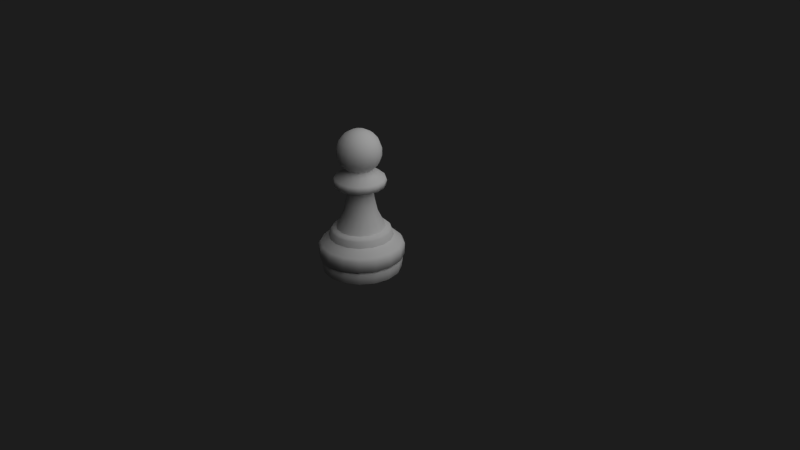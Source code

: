 # Source: pawn.03.blend  (saved by Blender 2.63.0; exported with 4.5.12 LTS)
import bpy
from mathutils import Matrix  # noqa: F401  (used for matrix-valued properties, if any)

bpy.ops.wm.read_factory_settings(use_empty=True)
scene = bpy.context.scene
scene.name = 'Scene'

# ---- collections
col_collection_1 = bpy.data.collections.new('Collection 1'); scene.collection.children.link(col_collection_1)

# ---- world
world_world = bpy.data.worlds.new('World'); scene.world = world_world
world_world.color = (0.01222, 0.01222, 0.01222)
world_world.use_sun_shadow = False
world_world.sun_shadow_jitter_overblur = 0.0
world_world.cycles.sampling_method = 'MANUAL'
world_world.cycles.sample_map_resolution = 256

# ---- cameras
cam_camera = bpy.data.cameras.new('Camera')
cam_camera.sensor_fit = 'HORIZONTAL'
cam_camera.clip_end = 100.0
cam_camera.lens = 35.0
cam_camera.sensor_width = 22.3
cam_camera.sensor_height = 14.9
cam_camera.ortho_scale = 7.314
cam_camera.dof.focus_distance = 0.0

# ---- lights
light_lamp = bpy.data.lights.new('Lamp', 'POINT')
light_lamp.transmission_factor = 0.0
light_lamp.cutoff_distance = 30.0
light_lamp.energy = 1000.0
light_lamp.shadow_buffer_clip_start = 1.001
light_lamp.shadow_soft_size = 5.0
light_lamp.shadow_maximum_resolution = 0.006
light_lamp.use_absolute_resolution = True
light_lamp.cycles.use_multiple_importance_sampling = False

# ---- meshes
me_mesh_pawn = bpy.data.meshes.new('mesh_Pawn')
me_mesh_pawn.from_pydata([(0.3355, -0.139, 0.2679), (0.102, -0.04225, 0.8177), (0.209, -0.08659, 0.8803), (0.1085, -0.04496, 0.9655), (0.3069, -0.1271, 0.1255), (-2.081e-07, -1.597e-07, 0.001651), (0.2658, -0.1101, 0.3281), (0.2356, -0.09761, 0.4027), (0.2018, -0.08357, 0.412), (0.3152, -0.1303, 0.001651), (0.3307, -0.137, 0.1165), (0.3518, -0.1457, 0.1422), (0.3269, -0.1354, 0.01167), (0.2094, -0.08673, 0.8119), (0.1143, -0.04735, 0.6894), (0.2512, -0.1041, 0.3845), (0.3546, -0.1469, 0.2397), (0.2171, -0.08994, 0.8556), (0.3362, -0.1393, 0.1001), (0.141, -0.05842, 0.5507), (0.2568, -0.2568, 0.2679), (0.07808, -0.07808, 0.8177), (0.16, -0.16, 0.8803), (0.08307, -0.08307, 0.9655), (0.2349, -0.2349, 0.1255), (0.2035, -0.2035, 0.3281), (0.1804, -0.1804, 0.4027), (0.1544, -0.1544, 0.412), (0.2414, -0.2407, 0.001651), (0.2531, -0.2531, 0.1165), (0.2693, -0.2693, 0.1422), (0.2502, -0.2502, 0.01167), (0.1602, -0.1602, 0.8119), (0.08749, -0.08749, 0.6894), (0.1923, -0.1923, 0.3845), (0.2714, -0.2714, 0.2397), (0.1662, -0.1662, 0.8556), (0.2573, -0.2573, 0.1001), (0.1079, -0.1079, 0.5507), (0.139, -0.3355, 0.2679), (0.04225, -0.102, 0.8177), (0.08659, -0.209, 0.8803), (0.04496, -0.1085, 0.9655), (0.1271, -0.3069, 0.1255), (0.1101, -0.2658, 0.3281), (0.09761, -0.2356, 0.4027), (0.08357, -0.2018, 0.412), (0.131, -0.3145, 0.001651), (0.137, -0.3307, 0.1165), (0.1457, -0.3518, 0.1422), (0.1354, -0.3269, 0.01167), (0.08673, -0.2094, 0.8119), (0.04735, -0.1143, 0.6894), (0.1041, -0.2512, 0.3845), (0.1469, -0.3546, 0.2397), (0.08994, -0.2171, 0.8556), (0.1393, -0.3362, 0.1001), (0.05842, -0.141, 0.5507), (-5.96e-08, -0.3632, 0.2679), (-1.192e-08, -0.1104, 0.8177), (-2.98e-08, -0.2263, 0.8803), (-1.584e-08, -0.1175, 0.9655), (-3.576e-08, -0.3321, 0.1255), (-8.345e-08, -0.2877, 0.3281), (-7.153e-08, -0.2551, 0.4027), (-2.98e-08, -0.2184, 0.412), (0.0007202, -0.3404, 0.001651), (-4.768e-08, -0.3579, 0.1165), (-1.073e-07, -0.3808, 0.1422), (-1.192e-07, -0.3538, 0.01167), (-2.98e-08, -0.2266, 0.8119), (-2.98e-08, -0.1237, 0.6894), (-8.345e-08, -0.2719, 0.3845), (-5.96e-08, -0.3838, 0.2397), (-1.192e-08, -0.235, 0.8556), (-5.96e-08, -0.3639, 0.1001), (-1.788e-08, -0.1527, 0.5507), (-0.139, -0.3355, 0.2679), (-0.04225, -0.102, 0.8177), (-0.08659, -0.209, 0.8803), (-0.04496, -0.1085, 0.9655), (-0.1271, -0.3069, 0.1255), (-0.1101, -0.2658, 0.3281), (-0.09761, -0.2356, 0.4027), (-0.08357, -0.2018, 0.412), (-0.1295, -0.3145, 0.001651), (-0.137, -0.3307, 0.1165), (-0.1457, -0.3518, 0.1422), (-0.1354, -0.3269, 0.01167), (-0.08673, -0.2094, 0.8119), (-0.04735, -0.1143, 0.6894), (-0.1041, -0.2512, 0.3845), (-0.1469, -0.3546, 0.2397), (-0.08994, -0.2171, 0.8556), (-0.1393, -0.3362, 0.1001), (-0.05842, -0.141, 0.5507), (-0.2568, -0.2568, 0.2679), (-0.07808, -0.07808, 0.8177), (-0.16, -0.16, 0.8803), (-0.08307, -0.08307, 0.9655), (-0.2349, -0.2349, 0.1255), (-0.2035, -0.2035, 0.3281), (-0.1804, -0.1804, 0.4027), (-0.1544, -0.1544, 0.412), (-0.24, -0.2407, 0.001651), (-0.2531, -0.2531, 0.1165), (-0.2693, -0.2693, 0.1422), (-0.2502, -0.2502, 0.01167), (-0.1602, -0.1602, 0.8119), (-0.08749, -0.08749, 0.6894), (-0.1923, -0.1923, 0.3845), (-0.2714, -0.2714, 0.2397), (-0.1662, -0.1662, 0.8556), (-0.2573, -0.2573, 0.1001), (-0.1079, -0.1079, 0.5507), (-0.3355, -0.139, 0.2679), (-0.102, -0.04225, 0.8177), (-0.209, -0.08659, 0.8803), (-0.1085, -0.04496, 0.9655), (-0.3069, -0.1271, 0.1255), (-0.2658, -0.1101, 0.3281), (-0.2356, -0.09761, 0.4027), (-0.2018, -0.08357, 0.412), (-0.3138, -0.1303, 0.001651), (-0.3307, -0.137, 0.1165), (-0.3518, -0.1457, 0.1422), (-0.3269, -0.1354, 0.01167), (-0.2094, -0.08673, 0.8119), (-0.1143, -0.04735, 0.6894), (-0.2512, -0.1041, 0.3845), (-0.3546, -0.1469, 0.2397), (-0.2171, -0.08994, 0.8556), (-0.3362, -0.1393, 0.1001), (-0.141, -0.05842, 0.5507), (-0.3632, 1.192e-07, 0.2679), (-0.1104, 2.384e-08, 0.8177), (-0.2263, 5.96e-08, 0.8803), (-0.1175, 3.704e-08, 0.9655), (-0.3321, 7.153e-08, 0.1255), (-0.2877, 1.073e-07, 0.3281), (-0.2551, 1.013e-07, 0.4027), (-0.2184, 5.96e-08, 0.412), (-0.3397, 1.147e-07, 0.001651), (-0.3579, 7.153e-08, 0.1165), (-0.3808, 1.669e-07, 0.1422), (-0.3538, 1.55e-07, 0.01167), (-0.2266, 5.364e-08, 0.8119), (-0.1237, 4.768e-08, 0.6894), (-0.2719, 1.073e-07, 0.3845), (-0.3838, 1.073e-07, 0.2397), (-0.235, 2.98e-08, 0.8556), (-0.3639, 1.192e-07, 0.1001), (-0.1527, 3.576e-08, 0.5507), (-0.3355, 0.139, 0.2679), (-0.102, 0.04225, 0.8177), (-0.209, 0.08659, 0.8803), (-0.1085, 0.04496, 0.9655), (-0.3069, 0.1271, 0.1255), (-0.2658, 0.1101, 0.3281), (-0.2356, 0.09761, 0.4027), (-0.2018, 0.08357, 0.412), (-0.3138, 0.1303, 0.001651), (-0.3307, 0.137, 0.1165), (-0.3518, 0.1457, 0.1422), (-0.3269, 0.1354, 0.01167), (-0.2094, 0.08673, 0.8119), (-0.1143, 0.04735, 0.6894), (-0.2512, 0.1041, 0.3845), (-0.3546, 0.1469, 0.2397), (-0.2171, 0.08994, 0.8556), (-0.3362, 0.1393, 0.1001), (-0.141, 0.05842, 0.5507), (-0.2568, 0.2568, 0.2679), (-0.07808, 0.07808, 0.8177), (-0.16, 0.16, 0.8803), (-0.08307, 0.08307, 0.9655), (-0.2349, 0.2349, 0.1255), (-0.2035, 0.2035, 0.3281), (-0.1804, 0.1804, 0.4027), (-0.1544, 0.1544, 0.412), (-0.24, 0.2407, 0.001651), (-0.2531, 0.2531, 0.1165), (-0.2693, 0.2693, 0.1422), (-0.2502, 0.2502, 0.01167), (-0.1602, 0.1602, 0.8119), (-0.08749, 0.08749, 0.6894), (-0.1923, 0.1923, 0.3845), (-0.2714, 0.2714, 0.2397), (-0.1662, 0.1662, 0.8556), (-0.2573, 0.2573, 0.1001), (-0.1079, 0.1079, 0.5507), (-0.139, 0.3355, 0.2679), (-0.04225, 0.102, 0.8177), (-0.08659, 0.209, 0.8803), (-0.04496, 0.1085, 0.9655), (-0.1271, 0.3069, 0.1255), (-0.1101, 0.2658, 0.3281), (-0.09761, 0.2356, 0.4027), (-0.08357, 0.2018, 0.412), (-0.1295, 0.3145, 0.001651), (-0.137, 0.3307, 0.1165), (-0.1457, 0.3518, 0.1422), (-0.1354, 0.3269, 0.01167), (-0.08673, 0.2094, 0.8119), (-0.04735, 0.1143, 0.6894), (-0.1041, 0.2512, 0.3845), (-0.1469, 0.3546, 0.2397), (-0.08994, 0.2171, 0.8556), (-0.1393, 0.3362, 0.1001), (-0.05842, 0.141, 0.5507), (1.669e-07, 0.3632, 0.2679), (3.874e-08, 0.1104, 0.8177), (9.537e-08, 0.2263, 0.8803), (7.192e-08, 0.1175, 0.9655), (1.073e-07, 0.3321, 0.1255), (1.431e-07, 0.2877, 0.3281), (1.371e-07, 0.2551, 0.4027), (8.941e-08, 0.2184, 0.412), (0.0007204, 0.3404, 0.001651), (9.537e-08, 0.3579, 0.1165), (2.027e-07, 0.3808, 0.1422), (1.669e-07, 0.3538, 0.01167), (7.749e-08, 0.2266, 0.8119), (7.153e-08, 0.1237, 0.6894), (1.49e-07, 0.2719, 0.3845), (1.669e-07, 0.3838, 0.2397), (5.364e-08, 0.235, 0.8556), (1.669e-07, 0.3639, 0.1001), (5.96e-08, 0.1527, 0.5507), (0.139, 0.3355, 0.2679), (0.04225, 0.102, 0.8177), (0.08659, 0.209, 0.8803), (0.04496, 0.1085, 0.9655), (0.1271, 0.3069, 0.1255), (0.1101, 0.2658, 0.3281), (0.09761, 0.2356, 0.4027), (0.08357, 0.2018, 0.412), (0.131, 0.3145, 0.001651), (0.137, 0.3307, 0.1165), (0.1457, 0.3518, 0.1422), (0.1354, 0.3269, 0.01167), (0.08673, 0.2094, 0.8119), (0.04735, 0.1143, 0.6894), (0.1041, 0.2512, 0.3845), (0.1469, 0.3546, 0.2397), (0.08994, 0.2171, 0.8556), (0.1393, 0.3362, 0.1001), (0.05842, 0.141, 0.5507), (0.2568, 0.2568, 0.2679), (0.07808, 0.07808, 0.8177), (0.16, 0.16, 0.8803), (0.08307, 0.08307, 0.9655), (0.2349, 0.2349, 0.1255), (0.2035, 0.2035, 0.3281), (0.1804, 0.1804, 0.4027), (0.1544, 0.1544, 0.412), (0.2414, 0.2407, 0.001651), (0.2531, 0.2531, 0.1165), (0.2693, 0.2693, 0.1422), (0.2502, 0.2502, 0.01167), (0.1602, 0.1602, 0.8119), (0.08749, 0.08749, 0.6894), (0.1923, 0.1923, 0.3845), (0.2714, 0.2714, 0.2397), (0.1662, 0.1662, 0.8556), (0.2573, 0.2573, 0.1001), (0.1079, 0.1079, 0.5507), (0.3355, 0.139, 0.2679), (0.102, 0.04225, 0.8177), (0.209, 0.08659, 0.8803), (0.1085, 0.04496, 0.9655), (0.3069, 0.1271, 0.1255), (0.2658, 0.1101, 0.3281), (0.2356, 0.09761, 0.4027), (0.2018, 0.08357, 0.412), (0.3152, 0.1303, 0.001651), (0.3307, 0.137, 0.1165), (0.3518, 0.1457, 0.1422), (0.3269, 0.1354, 0.01167), (0.2094, 0.08673, 0.8119), (0.1143, 0.04735, 0.6894), (0.2512, 0.1041, 0.3845), (0.3546, 0.1469, 0.2397), (0.2171, 0.08994, 0.8556), (0.3362, 0.1393, 0.1001), (0.141, 0.05842, 0.5507), (0.3632, -2.027e-07, 0.2679), (0.1104, -5.96e-08, 0.8177), (0.2263, -1.311e-07, 0.8803), (0.1175, -8.973e-08, 0.9655), (0.3321, -1.431e-07, 0.1255), (0.2877, -1.907e-07, 0.3281), (0.2551, -1.669e-07, 0.4027), (0.2184, -1.073e-07, 0.412), (0.3411, -1.615e-07, 0.001651), (0.3579, -1.073e-07, 0.1165), (0.3808, -2.623e-07, 0.1422), (0.3538, -2.027e-07, 0.01167), (0.2266, -1.073e-07, 0.8119), (0.1237, -8.345e-08, 0.6894), (0.2719, -1.967e-07, 0.3845), (0.3838, -2.265e-07, 0.2397), (0.235, -7.153e-08, 0.8556), (0.3639, -2.146e-07, 0.1001), (0.1527, -7.749e-08, 0.5507), (-0.06875, -1.965e-09, 1.311), (-0.1292, -1.965e-09, 1.276), (-0.1741, -1.965e-09, 1.223), (-0.1979, -1.965e-09, 1.157), (-0.1979, -1.965e-09, 1.087), (-0.1741, -1.965e-09, 1.022), (-0.06351, 0.02631, 1.311), (-0.1194, 0.04944, 1.276), (-0.1608, 0.06661, 1.223), (-0.1829, 0.07575, 1.157), (-0.1829, 0.07575, 1.087), (-0.1608, 0.06661, 1.022), (-0.04861, 0.04861, 1.311), (-0.09136, 0.09136, 1.276), (-0.1231, 0.1231, 1.223), (-0.14, 0.14, 1.157), (-0.14, 0.14, 1.087), (-0.1231, 0.1231, 1.022), (-0.02631, 0.06351, 1.311), (-0.04944, 0.1194, 1.276), (-0.06661, 0.1608, 1.223), (-0.07575, 0.1829, 1.157), (-0.07575, 0.1829, 1.087), (-0.06661, 0.1608, 1.022), (-2.669e-08, 0.06875, 1.311), (-2.669e-08, 0.1292, 1.276), (-3.157e-08, 0.1741, 1.223), (-1.694e-08, 0.1979, 1.157), (-1.694e-08, 0.1979, 1.087), (-3.157e-08, 0.1741, 1.022), (-3.831e-08, -3.001e-08, 1.323), (0.02631, 0.06351, 1.311), (0.04944, 0.1194, 1.276), (0.06661, 0.1608, 1.223), (0.07575, 0.1829, 1.157), (0.07575, 0.1829, 1.087), (0.06661, 0.1608, 1.022), (0.04861, 0.04861, 1.311), (0.09136, 0.09136, 1.276), (0.1231, 0.1231, 1.223), (0.14, 0.14, 1.157), (0.14, 0.14, 1.087), (0.1231, 0.1231, 1.022), (0.06351, 0.02631, 1.311), (0.1194, 0.04944, 1.276), (0.1608, 0.06661, 1.223), (0.1829, 0.07575, 1.157), (0.1829, 0.07575, 1.087), (0.1608, 0.06661, 1.022), (0.06875, -6.842e-09, 1.311), (0.1292, 2.911e-09, 1.276), (0.1741, -6.842e-09, 1.223), (0.1979, -2.147e-08, 1.157), (0.1979, -2.147e-08, 1.087), (0.1741, -6.842e-09, 1.022), (0.06351, -0.02631, 1.311), (0.1194, -0.04944, 1.276), (0.1608, -0.06661, 1.223), (0.1829, -0.07575, 1.157), (0.1829, -0.07575, 1.087), (0.1608, -0.06661, 1.022), (0.04861, -0.04861, 1.311), (0.09136, -0.09136, 1.276), (0.1231, -0.1231, 1.223), (0.14, -0.14, 1.157), (0.14, -0.14, 1.087), (0.1231, -0.1231, 1.022), (0.02631, -0.06351, 1.311), (0.04944, -0.1194, 1.276), (0.06661, -0.1608, 1.223), (0.07575, -0.1829, 1.157), (0.07575, -0.1829, 1.087), (0.06661, -0.1608, 1.022), (-2.913e-08, -0.06875, 1.311), (-2.181e-08, -0.1292, 1.276), (-4.132e-08, -0.1741, 1.223), (-5.595e-08, -0.1979, 1.157), (-5.595e-08, -0.1979, 1.087), (-4.132e-08, -0.1741, 1.022), (-0.02631, -0.06351, 1.311), (-0.04944, -0.1194, 1.276), (-0.06661, -0.1608, 1.223), (-0.07575, -0.1829, 1.157), (-0.07575, -0.1829, 1.087), (-0.06661, -0.1608, 1.022), (-0.04861, -0.04861, 1.311), (-0.09136, -0.09136, 1.276), (-0.1231, -0.1231, 1.223), (-0.14, -0.14, 1.157), (-0.14, -0.14, 1.087), (-0.1231, -0.1231, 1.022), (-0.06351, -0.02631, 1.311), (-0.1194, -0.04944, 1.276), (-0.1608, -0.06661, 1.223), (-0.1829, -0.07575, 1.157), (-0.1829, -0.07575, 1.087), (-0.1608, -0.06661, 1.022)], [], [(19, 14, 33, 38), (14, 1, 21, 33), (7, 8, 27, 26), (15, 7, 26, 34), (6, 25, 20, 0), (3, 23, 22, 2), (16, 0, 20, 35), (12, 31, 28, 9), (16, 35, 30, 11), (17, 2, 22, 36), (13, 32, 21, 1), (18, 10, 29, 37), (17, 36, 32, 13), (11, 30, 24, 4), (18, 37, 31, 12), (19, 38, 27, 8), (15, 34, 25, 6), (4, 24, 29, 10), (26, 27, 46, 45), (34, 26, 45, 53), (25, 44, 39, 20), (23, 42, 41, 22), (35, 20, 39, 54), (31, 50, 47, 28), (35, 54, 49, 30), (36, 22, 41, 55), (32, 51, 40, 21), (37, 29, 48, 56), (36, 55, 51, 32), (30, 49, 43, 24), (37, 56, 50, 31), (38, 57, 46, 27), (34, 53, 44, 25), (24, 43, 48, 29), (38, 33, 52, 57), (33, 21, 40, 52), (53, 45, 64, 72), (44, 63, 58, 39), (42, 61, 60, 41), (54, 39, 58, 73), (50, 69, 66, 47), (54, 73, 68, 49), (55, 41, 60, 74), (51, 70, 59, 40), (56, 48, 67, 75), (55, 74, 70, 51), (49, 68, 62, 43), (56, 75, 69, 50), (57, 76, 65, 46), (53, 72, 63, 44), (43, 62, 67, 48), (57, 52, 71, 76), (52, 40, 59, 71), (45, 46, 65, 64), (61, 80, 79, 60), (73, 58, 77, 92), (69, 88, 85, 66), (73, 92, 87, 68), (74, 60, 79, 93), (70, 89, 78, 59), (75, 67, 86, 94), (74, 93, 89, 70), (68, 87, 81, 62), (75, 94, 88, 69), (76, 95, 84, 65), (72, 91, 82, 63), (62, 81, 86, 67), (76, 71, 90, 95), (71, 59, 78, 90), (64, 65, 84, 83), (72, 64, 83, 91), (63, 82, 77, 58), (92, 77, 96, 111), (88, 107, 104, 85), (92, 111, 106, 87), (93, 79, 98, 112), (89, 108, 97, 78), (94, 86, 105, 113), (93, 112, 108, 89), (87, 106, 100, 81), (94, 113, 107, 88), (95, 114, 103, 84), (91, 110, 101, 82), (81, 100, 105, 86), (95, 90, 109, 114), (90, 78, 97, 109), (83, 84, 103, 102), (91, 83, 102, 110), (82, 101, 96, 77), (80, 99, 98, 79), (107, 126, 123, 104), (111, 130, 125, 106), (112, 98, 117, 131), (108, 127, 116, 97), (113, 105, 124, 132), (112, 131, 127, 108), (106, 125, 119, 100), (113, 132, 126, 107), (114, 133, 122, 103), (110, 129, 120, 101), (100, 119, 124, 105), (114, 109, 128, 133), (109, 97, 116, 128), (102, 103, 122, 121), (110, 102, 121, 129), (101, 120, 115, 96), (99, 118, 117, 98), (111, 96, 115, 130), (131, 117, 136, 150), (127, 146, 135, 116), (132, 124, 143, 151), (131, 150, 146, 127), (125, 144, 138, 119), (132, 151, 145, 126), (133, 152, 141, 122), (129, 148, 139, 120), (119, 138, 143, 124), (133, 128, 147, 152), (128, 116, 135, 147), (121, 122, 141, 140), (129, 121, 140, 148), (120, 139, 134, 115), (118, 137, 136, 117), (130, 115, 134, 149), (126, 145, 142, 123), (130, 149, 144, 125), (150, 169, 165, 146), (144, 163, 157, 138), (151, 170, 164, 145), (152, 171, 160, 141), (148, 167, 158, 139), (138, 157, 162, 143), (152, 147, 166, 171), (147, 135, 154, 166), (140, 141, 160, 159), (148, 140, 159, 167), (139, 158, 153, 134), (137, 156, 155, 136), (149, 134, 153, 168), (145, 164, 161, 142), (149, 168, 163, 144), (150, 136, 155, 169), (146, 165, 154, 135), (151, 143, 162, 170), (170, 189, 183, 164), (171, 190, 179, 160), (167, 186, 177, 158), (157, 176, 181, 162), (171, 166, 185, 190), (166, 154, 173, 185), (159, 160, 179, 178), (167, 159, 178, 186), (158, 177, 172, 153), (156, 175, 174, 155), (168, 153, 172, 187), (164, 183, 180, 161), (168, 187, 182, 163), (169, 155, 174, 188), (165, 184, 173, 154), (170, 162, 181, 189), (169, 188, 184, 165), (163, 182, 176, 157), (186, 205, 196, 177), (176, 195, 200, 181), (190, 185, 204, 209), (185, 173, 192, 204), (178, 179, 198, 197), (186, 178, 197, 205), (177, 196, 191, 172), (175, 194, 193, 174), (187, 172, 191, 206), (183, 202, 199, 180), (187, 206, 201, 182), (188, 174, 193, 207), (184, 203, 192, 173), (189, 181, 200, 208), (188, 207, 203, 184), (182, 201, 195, 176), (189, 208, 202, 183), (190, 209, 198, 179), (209, 204, 223, 228), (204, 192, 211, 223), (197, 198, 217, 216), (205, 197, 216, 224), (196, 215, 210, 191), (194, 213, 212, 193), (206, 191, 210, 225), (202, 221, 218, 199), (206, 225, 220, 201), (207, 193, 212, 226), (203, 222, 211, 192), (208, 200, 219, 227), (207, 226, 222, 203), (201, 220, 214, 195), (208, 227, 221, 202), (209, 228, 217, 198), (205, 224, 215, 196), (195, 214, 219, 200), (224, 216, 235, 243), (215, 234, 229, 210), (213, 232, 231, 212), (225, 210, 229, 244), (221, 240, 237, 218), (225, 244, 239, 220), (226, 212, 231, 245), (222, 241, 230, 211), (227, 219, 238, 246), (226, 245, 241, 222), (220, 239, 233, 214), (227, 246, 240, 221), (228, 247, 236, 217), (224, 243, 234, 215), (214, 233, 238, 219), (228, 223, 242, 247), (223, 211, 230, 242), (216, 217, 236, 235), (243, 235, 254, 262), (234, 253, 248, 229), (232, 251, 250, 231), (244, 229, 248, 263), (240, 259, 256, 237), (244, 263, 258, 239), (245, 231, 250, 264), (241, 260, 249, 230), (246, 238, 257, 265), (245, 264, 260, 241), (239, 258, 252, 233), (246, 265, 259, 240), (247, 266, 255, 236), (243, 262, 253, 234), (233, 252, 257, 238), (247, 242, 261, 266), (242, 230, 249, 261), (235, 236, 255, 254), (251, 270, 269, 250), (263, 248, 267, 282), (259, 278, 275, 256), (263, 282, 277, 258), (264, 250, 269, 283), (260, 279, 268, 249), (265, 257, 276, 284), (264, 283, 279, 260), (258, 277, 271, 252), (265, 284, 278, 259), (266, 285, 274, 255), (262, 281, 272, 253), (252, 271, 276, 257), (266, 261, 280, 285), (261, 249, 268, 280), (254, 255, 274, 273), (262, 254, 273, 281), (253, 272, 267, 248), (282, 267, 286, 301), (278, 297, 294, 275), (282, 301, 296, 277), (283, 269, 288, 302), (279, 298, 287, 268), (284, 276, 295, 303), (283, 302, 298, 279), (277, 296, 290, 271), (284, 303, 297, 278), (285, 304, 293, 274), (281, 300, 291, 272), (271, 290, 295, 276), (285, 280, 299, 304), (280, 268, 287, 299), (273, 274, 293, 292), (281, 273, 292, 300), (272, 291, 286, 267), (270, 289, 288, 269), (303, 18, 12, 297), (304, 19, 8, 293), (300, 15, 6, 291), (290, 4, 10, 295), (304, 299, 14, 19), (299, 287, 1, 14), (292, 293, 8, 7), (300, 292, 7, 15), (291, 6, 0, 286), (294, 9, 5), (289, 3, 2, 288), (301, 286, 0, 16), (297, 12, 9, 294), (301, 16, 11, 296), (118, 401, 310, 137), (302, 288, 2, 17), (298, 13, 1, 287), (303, 295, 10, 18), (302, 17, 13, 298), (296, 11, 4, 290), (99, 395, 401, 118), (9, 28, 5), (80, 389, 395, 99), (28, 47, 5), (47, 66, 5), (61, 383, 389, 80), (66, 85, 5), (42, 377, 383, 61), (23, 371, 377, 42), (85, 104, 5), (3, 365, 371, 23), (104, 123, 5), (289, 359, 365, 3), (123, 142, 5), (270, 353, 359, 289), (142, 161, 5), (251, 347, 353, 270), (161, 180, 5), (232, 341, 347, 251), (180, 199, 5), (213, 334, 341, 232), (199, 218, 5), (218, 237, 5), (194, 328, 334, 213), (237, 256, 5), (175, 322, 328, 194), (256, 275, 5), (156, 316, 322, 175), (137, 310, 316, 156), (275, 294, 5), (311, 312, 306, 305), (312, 313, 307, 306), (313, 314, 308, 307), (314, 315, 309, 308), (315, 316, 310, 309), (319, 320, 314, 313), (320, 321, 315, 314), (321, 322, 316, 315), (317, 318, 312, 311), (318, 319, 313, 312), (325, 326, 320, 319), (326, 327, 321, 320), (327, 328, 322, 321), (323, 324, 318, 317), (324, 325, 319, 318), (330, 331, 325, 324), (331, 332, 326, 325), (332, 333, 327, 326), (333, 334, 328, 327), (329, 330, 324, 323), (337, 338, 331, 330), (338, 339, 332, 331), (339, 340, 333, 332), (340, 341, 334, 333), (336, 337, 330, 329), (342, 343, 337, 336), (343, 344, 338, 337), (344, 345, 339, 338), (345, 346, 340, 339), (346, 347, 341, 340), (348, 349, 343, 342), (349, 350, 344, 343), (350, 351, 345, 344), (351, 352, 346, 345), (352, 353, 347, 346), (354, 355, 349, 348), (355, 356, 350, 349), (356, 357, 351, 350), (357, 358, 352, 351), (358, 359, 353, 352), (360, 361, 355, 354), (361, 362, 356, 355), (362, 363, 357, 356), (363, 364, 358, 357), (364, 365, 359, 358), (370, 371, 365, 364), (366, 367, 361, 360), (367, 368, 362, 361), (368, 369, 363, 362), (369, 370, 364, 363), (376, 377, 371, 370), (372, 373, 367, 366), (373, 374, 368, 367), (374, 375, 369, 368), (375, 376, 370, 369), (381, 382, 376, 375), (382, 383, 377, 376), (378, 379, 373, 372), (379, 380, 374, 373), (380, 381, 375, 374), (387, 388, 382, 381), (388, 389, 383, 382), (384, 385, 379, 378), (385, 386, 380, 379), (386, 387, 381, 380), (392, 393, 387, 386), (393, 394, 388, 387), (390, 391, 385, 384), (394, 395, 389, 388), (391, 392, 386, 385), (396, 397, 391, 390), (397, 398, 392, 391), (398, 399, 393, 392), (399, 400, 394, 393), (400, 401, 395, 394), (335, 311, 305), (335, 317, 311), (335, 323, 317), (335, 329, 323), (335, 336, 329), (335, 342, 336), (335, 348, 342), (335, 354, 348), (335, 360, 354), (335, 366, 360), (335, 372, 366), (335, 378, 372), (335, 384, 378), (335, 390, 384), (335, 396, 390), (335, 305, 396), (305, 306, 397, 396), (306, 307, 398, 397), (307, 308, 399, 398), (308, 309, 400, 399), (309, 310, 401, 400)])
me_mesh_pawn.polygons.foreach_set('use_smooth', [True] * 416)
_k = set([(1, 21), (1, 287), (3, 23), (3, 289), (4, 24), (4, 290), (6, 25), (6, 291), (8, 27), (8, 293), (21, 40), (23, 42), (24, 43), (25, 44), (27, 46), (40, 59), (42, 61), (43, 62), (44, 63), (46, 65), (59, 78), (61, 80), (62, 81), (63, 82), (65, 84), (78, 97), (80, 99), (81, 100), (82, 101), (84, 103), (97, 116), (99, 118), (100, 119), (101, 120), (103, 122), (116, 135), (118, 137), (119, 138), (120, 139), (122, 141), (135, 154), (137, 156), (138, 157), (139, 158), (141, 160), (154, 173), (156, 175), (157, 176), (158, 177), (160, 179), (173, 192), (175, 194), (176, 195), (177, 196), (179, 198), (192, 211), (194, 213), (195, 214), (196, 215), (198, 217), (211, 230), (213, 232), (214, 233), (215, 234), (217, 236), (230, 249), (232, 251), (233, 252), (234, 253), (236, 255), (249, 268), (251, 270), (252, 271), (253, 272), (255, 274), (268, 287), (270, 289), (271, 290), (272, 291), (274, 293)])
me_mesh_pawn.attributes.new('sharp_edge', 'BOOLEAN', 'EDGE').data.foreach_set('value', [ (min(e.vertices), max(e.vertices)) in _k for e in me_mesh_pawn.edges])
me_mesh_pawn.use_remesh_preserve_volume = False
me_mesh_pawn.use_remesh_preserve_attributes = False
me_mesh_pawn.use_mirror_vertex_groups = False
me_mesh_pawn.update()

# ---- objects
ob_pawn = bpy.data.objects.new('Pawn', me_mesh_pawn)
ob_lamp = bpy.data.objects.new('Lamp', light_lamp)
ob_camera = bpy.data.objects.new('Camera', cam_camera)

# ---- transforms, parenting, visibility, modifiers, constraints
ob_pawn.location = (0.0, 0.0, 0.0)
ob_pawn.lineart.crease_threshold = 0.0
_m = ob_pawn.modifiers.new('EdgeSplit', 'EDGE_SPLIT')
_m.use_edge_angle = False
ob_lamp.location = (4.076, 1.005, 5.904)
ob_lamp.rotation_euler = (0.6503, 0.05522, 1.866)
ob_lamp.lock_rotations_4d = False
ob_lamp.empty_display_type = 'ARROWS'
ob_lamp.color = (0.0, 0.0, 0.0, 0.0)
ob_lamp.lineart.crease_threshold = 0.0
ob_camera.location = (7.481, -6.508, 5.344)
ob_camera.rotation_euler = (1.109, 0.01082, 0.8149)
ob_camera.lock_rotations_4d = False
ob_camera.empty_display_type = 'ARROWS'
ob_camera.color = (0.0, 0.0, 0.0, 0.0)
ob_camera.display_type = 'WIRE'
ob_camera.lineart.crease_threshold = 0.0

# ---- collection membership
col_collection_1.objects.link(ob_pawn)
col_collection_1.objects.link(ob_lamp)
col_collection_1.objects.link(ob_camera)

# ---- scene / render settings (as saved in the file)
scene.camera = ob_camera
scene.frame_start = 1; scene.frame_end = 250; scene.frame_set(1)
scene.render.engine = 'CYCLES'
scene.render.image_settings.color_mode = 'RGB'
scene.render.image_settings.compression = 90
scene.render.resolution_percentage = 50
scene.render.dither_intensity = 0.0
scene.render.bake_margin = 2
scene.render.bake_bias = 0.0
scene.cycles.use_denoising = False
scene.cycles.samples = 10
scene.cycles.sampling_pattern = 'TABULATED_SOBOL'
scene.cycles.light_sampling_threshold = 0.0
scene.cycles.use_adaptive_sampling = False
scene.cycles.use_light_tree = False
scene.cycles.blur_glossy = 0.0
scene.cycles.volume_bounces = 1
scene.cycles.pixel_filter_type = 'GAUSSIAN'
scene.cycles.sample_clamp_indirect = 0.0
scene.view_settings.view_transform = 'Standard'
bpy.context.view_layer.update()
